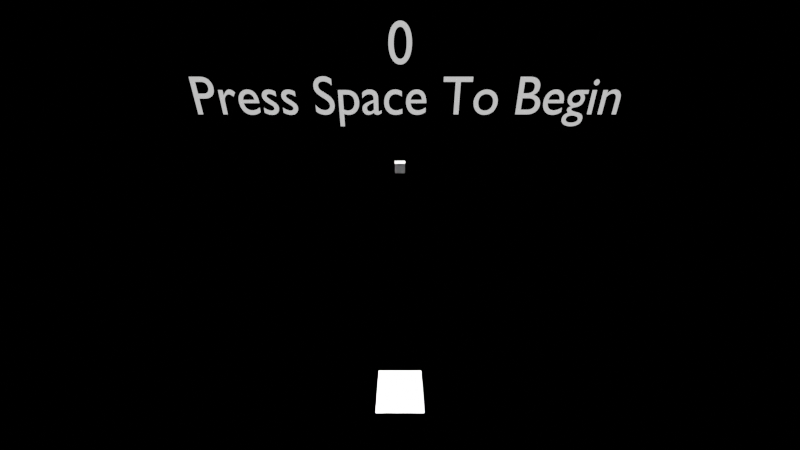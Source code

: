 # Source: CUBE_INVADERS.blend  (saved by Blender 3.0.42; exported with 4.5.12 LTS)
import bpy
from mathutils import Matrix  # noqa: F401  (used for matrix-valued properties, if any)

bpy.ops.wm.read_factory_settings(use_empty=True)
scene = bpy.context.scene
scene.name = 'Scene'

# ---- collections
col_cube_invaders = bpy.data.collections.new('Cube_Invaders'); scene.collection.children.link(col_cube_invaders)
col_walls = bpy.data.collections.new('Walls'); col_cube_invaders.children.link(col_walls)
col_lights_camera = bpy.data.collections.new('Lights_camera'); col_cube_invaders.children.link(col_lights_camera)
col_player_turret = bpy.data.collections.new('Player_Turret'); col_cube_invaders.children.link(col_player_turret)
col_text = bpy.data.collections.new('Text'); col_cube_invaders.children.link(col_text)
col_enemy = bpy.data.collections.new('Enemy'); col_cube_invaders.children.link(col_enemy)

# ---- materials (node trees are filled in below, after node groups)
mat_material = bpy.data.materials.new('Material')
mat_material.alpha_threshold = 0.0
mat_material.use_transparent_shadow = False
mat_material.line_color = (0.0, 0.0, 0.0, 1.0)
mat_score = bpy.data.materials.new('Score')
mat_score.use_transparent_shadow = False
mat_score_001 = bpy.data.materials.new('Score.001')
mat_score_001.use_transparent_shadow = False
mat_material_001 = bpy.data.materials.new('Material.001')
mat_material_001.alpha_threshold = 0.0
mat_material_001.use_transparent_shadow = False
mat_material_001.line_color = (0.0, 0.0, 0.0, 1.0)

# ---- material node trees
mat_material.use_nodes = True; mat_material.node_tree.nodes.clear()
_N = mat_material.node_tree.nodes; _L = mat_material.node_tree.links
n0 = _N.new('ShaderNodeOutputMaterial'); n0.name = 'Material Output'; n0.location = (300, 300)
n1 = _N.new('ShaderNodeBsdfPrincipled'); n1.name = 'Principled BSDF'; n1.location = (10, 300)
n1.distribution = 'GGX'
n1.subsurface_method = 'RANDOM_WALK_SKIN'
n1.inputs[2].default_value = 0.4
n1.inputs[3].default_value = 1.45
n1.inputs[27].default_value = (0.0, 0.0, 0.0, 1.0)
n1.inputs[28].default_value = 1.0
_L.new(n1.outputs[0], n0.inputs[0])
n0.is_active_output = True
mat_score.use_nodes = True; mat_score.node_tree.nodes.clear()
_N = mat_score.node_tree.nodes; _L = mat_score.node_tree.links
n0 = _N.new('ShaderNodeBsdfPrincipled'); n0.name = 'Principled BSDF'; n0.location = (10, 300)
n0.distribution = 'GGX'
n0.subsurface_method = 'RANDOM_WALK_SKIN'
n0.inputs[3].default_value = 1.45
n0.inputs[27].default_value = (0.6619, 0.6619, 0.6619, 1.0)
n0.inputs[28].default_value = 1.0
n1 = _N.new('ShaderNodeOutputMaterial'); n1.name = 'Material Output'; n1.location = (300, 300)
_L.new(n0.outputs[0], n1.inputs[0])
n1.is_active_output = True
mat_score_001.use_nodes = True; mat_score_001.node_tree.nodes.clear()
_N = mat_score_001.node_tree.nodes; _L = mat_score_001.node_tree.links
n0 = _N.new('ShaderNodeBsdfPrincipled'); n0.name = 'Principled BSDF'; n0.location = (10, 300)
n0.distribution = 'GGX'
n0.subsurface_method = 'RANDOM_WALK_SKIN'
n0.inputs[3].default_value = 1.45
n0.inputs[27].default_value = (0.6619, 0.6619, 0.6619, 1.0)
n0.inputs[28].default_value = 1.0
n1 = _N.new('ShaderNodeOutputMaterial'); n1.name = 'Material Output'; n1.location = (300, 300)
_L.new(n0.outputs[0], n1.inputs[0])
n1.is_active_output = True
mat_material_001.use_nodes = True; mat_material_001.node_tree.nodes.clear()
_N = mat_material_001.node_tree.nodes; _L = mat_material_001.node_tree.links
n0 = _N.new('ShaderNodeOutputMaterial'); n0.name = 'Material Output'; n0.location = (300, 300)
n1 = _N.new('ShaderNodeBsdfPrincipled'); n1.name = 'Principled BSDF'; n1.location = (10, 300)
n1.distribution = 'GGX'
n1.subsurface_method = 'RANDOM_WALK_SKIN'
n1.inputs[2].default_value = 0.4
n1.inputs[3].default_value = 1.45
n1.inputs[27].default_value = (0.0, 0.0, 0.0, 1.0)
n1.inputs[28].default_value = 1.0
_L.new(n1.outputs[0], n0.inputs[0])
n0.is_active_output = True

# ---- world
world_world = bpy.data.worlds.new('World'); scene.world = world_world
world_world.use_nodes = True; world_world.node_tree.nodes.clear()
_N = world_world.node_tree.nodes; _L = world_world.node_tree.links
n0 = _N.new('ShaderNodeOutputWorld'); n0.name = 'World Output'; n0.location = (300, 300)
n1 = _N.new('ShaderNodeBackground'); n1.name = 'Background'; n1.location = (10, 300)
n1.inputs[1].default_value = 0.2
n2 = _N.new('ShaderNodeRGB'); n2.name = 'RGB'; n2.location = (-180, 278)
n2.outputs[0].default_value = (0.0, 0.0, 0.0, 1.0)
_L.new(n1.outputs[0], n0.inputs[0])
_L.new(n2.outputs[0], n1.inputs[0])
n0.is_active_output = True
world_world.color = (0.05088, 0.05088, 0.05088)
world_world.use_sun_shadow = False
world_world.sun_shadow_jitter_overblur = 0.0

# ---- cameras
cam_camera = bpy.data.cameras.new('Camera')
cam_camera.clip_end = 100.0
cam_camera.lens = 13.0
cam_camera.ortho_scale = 7.314

# ---- lights
light_light = bpy.data.lights.new('Light', 'SUN')
light_light.transmission_factor = 0.0
light_light.angle = 0.1993
light_light.energy = 100.0
light_light.shadow_soft_size = 31.73
light_light.shadow_cascade_max_distance = 1000.0

# ---- meshes
me_cube_009 = bpy.data.meshes.new('Cube.009')
me_cube_009.from_pydata([(-1.0, -1.0, -1.0), (-1.0, -1.0, 1.0), (-1.0, 1.0, -1.0), (-1.0, 1.0, 1.0), (1.0, -1.0, -1.0), (1.0, -1.0, 1.0), (1.0, 1.0, -1.0), (1.0, 1.0, 1.0)], [], [(0, 1, 3, 2), (2, 3, 7, 6), (6, 7, 5, 4), (4, 5, 1, 0), (2, 6, 4, 0), (7, 3, 1, 5)])
_uv = me_cube_009.uv_layers.new(name='UVMap')
_uv.uv.foreach_set('vector', [0.375, 0.0, 0.625, 0.0, 0.625, 0.25, 0.375, 0.25, 0.375, 0.25, 0.625, 0.25, 0.625, 0.5, 0.375, 0.5, 0.375, 0.5, 0.625, 0.5, 0.625, 0.75, 0.375, 0.75, 0.375, 0.75, 0.625, 0.75, 0.625, 1.0, 0.375, 1.0, 0.125, 0.5, 0.375, 0.5, 0.375, 0.75, 0.125, 0.75, 0.625, 0.5, 0.875, 0.5, 0.875, 0.75, 0.625, 0.75])
me_cube_009.use_remesh_fix_poles = True
me_cube_009.use_remesh_preserve_attributes = False
me_cube_009.update()
me_cube_005 = bpy.data.meshes.new('Cube.005')
me_cube_005.from_pydata([(-1.0, -1.0, -1.0), (-1.0, -1.0, 1.0), (-1.0, 1.0, -1.0), (-1.0, 1.0, 1.0), (1.0, -1.0, -1.0), (1.0, -1.0, 1.0), (1.0, 1.0, -1.0), (1.0, 1.0, 1.0)], [], [(0, 1, 3, 2), (2, 3, 7, 6), (6, 7, 5, 4), (4, 5, 1, 0), (2, 6, 4, 0), (7, 3, 1, 5)])
_uv = me_cube_005.uv_layers.new(name='UVMap')
_uv.uv.foreach_set('vector', [0.375, 0.0, 0.625, 0.0, 0.625, 0.25, 0.375, 0.25, 0.375, 0.25, 0.625, 0.25, 0.625, 0.5, 0.375, 0.5, 0.375, 0.5, 0.625, 0.5, 0.625, 0.75, 0.375, 0.75, 0.375, 0.75, 0.625, 0.75, 0.625, 1.0, 0.375, 1.0, 0.125, 0.5, 0.375, 0.5, 0.375, 0.75, 0.125, 0.75, 0.625, 0.5, 0.875, 0.5, 0.875, 0.75, 0.625, 0.75])
me_cube_005.use_remesh_fix_poles = True
me_cube_005.use_remesh_preserve_attributes = False
me_cube_005.update()
me_cube_008 = bpy.data.meshes.new('Cube.008')
me_cube_008.from_pydata([(-1.0, -1.0, -1.0), (-1.0, -1.0, 1.0), (-1.0, 1.0, -1.0), (-1.0, 1.0, 1.0), (1.0, -1.0, -1.0), (1.0, -1.0, 1.0), (1.0, 1.0, -1.0), (1.0, 1.0, 1.0)], [], [(0, 1, 3, 2), (2, 3, 7, 6), (6, 7, 5, 4), (4, 5, 1, 0), (2, 6, 4, 0), (7, 3, 1, 5)])
_uv = me_cube_008.uv_layers.new(name='UVMap')
_uv.uv.foreach_set('vector', [0.375, 0.0, 0.625, 0.0, 0.625, 0.25, 0.375, 0.25, 0.375, 0.25, 0.625, 0.25, 0.625, 0.5, 0.375, 0.5, 0.375, 0.5, 0.625, 0.5, 0.625, 0.75, 0.375, 0.75, 0.375, 0.75, 0.625, 0.75, 0.625, 1.0, 0.375, 1.0, 0.125, 0.5, 0.375, 0.5, 0.375, 0.75, 0.125, 0.75, 0.625, 0.5, 0.875, 0.5, 0.875, 0.75, 0.625, 0.75])
me_cube_008.use_remesh_fix_poles = True
me_cube_008.use_remesh_preserve_attributes = False
me_cube_008.update()
me_cube_007 = bpy.data.meshes.new('Cube.007')
me_cube_007.from_pydata([(-1.0, -1.0, -1.0), (-1.0, -1.0, 1.0), (-1.0, 1.0, -1.0), (-1.0, 1.0, 1.0), (1.0, -1.0, -1.0), (1.0, -1.0, 1.0), (1.0, 1.0, -1.0), (1.0, 1.0, 1.0)], [], [(0, 1, 3, 2), (2, 3, 7, 6), (6, 7, 5, 4), (4, 5, 1, 0), (2, 6, 4, 0), (7, 3, 1, 5)])
_uv = me_cube_007.uv_layers.new(name='UVMap')
_uv.uv.foreach_set('vector', [0.375, 0.0, 0.625, 0.0, 0.625, 0.25, 0.375, 0.25, 0.375, 0.25, 0.625, 0.25, 0.625, 0.5, 0.375, 0.5, 0.375, 0.5, 0.625, 0.5, 0.625, 0.75, 0.375, 0.75, 0.375, 0.75, 0.625, 0.75, 0.625, 1.0, 0.375, 1.0, 0.125, 0.5, 0.375, 0.5, 0.375, 0.75, 0.125, 0.75, 0.625, 0.5, 0.875, 0.5, 0.875, 0.75, 0.625, 0.75])
me_cube_007.use_remesh_fix_poles = True
me_cube_007.use_remesh_preserve_attributes = False
me_cube_007.update()
me_cube = bpy.data.meshes.new('Cube')
me_cube.from_pydata([(1.0, 1.0, 1.0), (1.0, 1.0, -1.0), (1.0, -1.0, 1.0), (1.0, -1.0, -1.0), (-1.0, 1.0, 1.0), (-1.0, 1.0, -1.0), (-1.0, -1.0, 1.0), (-1.0, -1.0, -1.0)], [], [(0, 4, 6, 2), (3, 2, 6, 7), (7, 6, 4, 5), (5, 1, 3, 7), (1, 0, 2, 3), (5, 4, 0, 1)])
_uv = me_cube.uv_layers.new(name='UVMap')
_uv.uv.foreach_set('vector', [0.625, 0.5, 0.875, 0.5, 0.875, 0.75, 0.625, 0.75, 0.375, 0.75, 0.625, 0.75, 0.625, 1.0, 0.375, 1.0, 0.375, 0.0, 0.625, 0.0, 0.625, 0.25, 0.375, 0.25, 0.125, 0.5, 0.375, 0.5, 0.375, 0.75, 0.125, 0.75, 0.375, 0.5, 0.625, 0.5, 0.625, 0.75, 0.375, 0.75, 0.375, 0.25, 0.625, 0.25, 0.625, 0.5, 0.375, 0.5])
me_cube.materials.append(mat_material)
me_cube.use_remesh_preserve_volume = False
me_cube.use_remesh_preserve_attributes = False
me_cube.use_mirror_vertex_groups = False
me_cube.update()
me_cube_001 = bpy.data.meshes.new('Cube.001')
me_cube_001.from_pydata([(-1.0, -1.0, -1.0), (-1.0, -1.0, 1.0), (-1.0, 1.0, -1.0), (-1.0, 1.0, 1.0), (1.0, -1.0, -1.0), (1.0, -1.0, 1.0), (1.0, 1.0, -1.0), (1.0, 1.0, 1.0)], [], [(0, 1, 3, 2), (2, 3, 7, 6), (6, 7, 5, 4), (4, 5, 1, 0), (2, 6, 4, 0), (7, 3, 1, 5)])
_uv = me_cube_001.uv_layers.new(name='UVMap')
_uv.uv.foreach_set('vector', [0.375, 0.0, 0.625, 0.0, 0.625, 0.25, 0.375, 0.25, 0.375, 0.25, 0.625, 0.25, 0.625, 0.5, 0.375, 0.5, 0.375, 0.5, 0.625, 0.5, 0.625, 0.75, 0.375, 0.75, 0.375, 0.75, 0.625, 0.75, 0.625, 1.0, 0.375, 1.0, 0.125, 0.5, 0.375, 0.5, 0.375, 0.75, 0.125, 0.75, 0.625, 0.5, 0.875, 0.5, 0.875, 0.75, 0.625, 0.75])
me_cube_001.use_remesh_fix_poles = True
me_cube_001.use_remesh_preserve_attributes = False
me_cube_001.update()
me_cube_004 = bpy.data.meshes.new('Cube.004')
me_cube_004.from_pydata([(1.0, 1.0, 1.0), (1.0, 1.0, -1.0), (1.0, -1.0, 1.0), (1.0, -1.0, -1.0), (-1.0, 1.0, 1.0), (-1.0, 1.0, -1.0), (-1.0, -1.0, 1.0), (-1.0, -1.0, -1.0)], [], [(0, 4, 6, 2), (3, 2, 6, 7), (7, 6, 4, 5), (5, 1, 3, 7), (1, 0, 2, 3), (5, 4, 0, 1)])
_uv = me_cube_004.uv_layers.new(name='UVMap')
_uv.uv.foreach_set('vector', [0.625, 0.5, 0.875, 0.5, 0.875, 0.75, 0.625, 0.75, 0.375, 0.75, 0.625, 0.75, 0.625, 1.0, 0.375, 1.0, 0.375, 0.0, 0.625, 0.0, 0.625, 0.25, 0.375, 0.25, 0.125, 0.5, 0.375, 0.5, 0.375, 0.75, 0.125, 0.75, 0.375, 0.5, 0.625, 0.5, 0.625, 0.75, 0.375, 0.75, 0.375, 0.25, 0.625, 0.25, 0.625, 0.5, 0.375, 0.5])
me_cube_004.materials.append(mat_material_001)
me_cube_004.use_remesh_preserve_volume = False
me_cube_004.use_remesh_preserve_attributes = False
me_cube_004.use_mirror_vertex_groups = False
me_cube_004.update()
me_cube_002 = bpy.data.meshes.new('Cube.002')
me_cube_002.from_pydata([(-1.0, -1.0, -1.0), (-1.0, -1.0, 1.0), (-1.0, 1.0, -1.0), (-1.0, 1.0, 1.0), (1.0, -1.0, -1.0), (1.0, -1.0, 1.0), (1.0, 1.0, -1.0), (1.0, 1.0, 1.0)], [], [(0, 1, 3, 2), (2, 3, 7, 6), (6, 7, 5, 4), (4, 5, 1, 0), (2, 6, 4, 0), (7, 3, 1, 5)])
_uv = me_cube_002.uv_layers.new(name='UVMap')
_uv.uv.foreach_set('vector', [0.375, 0.0, 0.625, 0.0, 0.625, 0.25, 0.375, 0.25, 0.375, 0.25, 0.625, 0.25, 0.625, 0.5, 0.375, 0.5, 0.375, 0.5, 0.625, 0.5, 0.625, 0.75, 0.375, 0.75, 0.375, 0.75, 0.625, 0.75, 0.625, 1.0, 0.375, 1.0, 0.125, 0.5, 0.375, 0.5, 0.375, 0.75, 0.125, 0.75, 0.625, 0.5, 0.875, 0.5, 0.875, 0.75, 0.625, 0.75])
me_cube_002.use_remesh_fix_poles = True
me_cube_002.use_remesh_preserve_attributes = False
me_cube_002.update()

# ---- curves / text
txt_text = bpy.data.curves.new('Text', 'FONT')
txt_text.dimensions = '2D'
txt_text.body = '0'
txt_text.materials.append(mat_score)
txt_text.align_x = 'CENTER'
txt_text.size = 6.35
txt_text_001 = bpy.data.curves.new('Text.001', 'FONT')
txt_text_001.dimensions = '2D'
txt_text_001.body = 'Press Space To Begin'
txt_text_001.materials.append(mat_score_001)
txt_text_001.align_x = 'CENTER'
txt_text_001.size = 6.35

# ---- objects
ob_bottomwall = bpy.data.objects.new('BottomWall', me_cube_009)
ob_leftwall = bpy.data.objects.new('LeftWall', me_cube_005)
ob_topwall = bpy.data.objects.new('TopWall', me_cube_008)
ob_rightwall = bpy.data.objects.new('Rightwall', me_cube_007)
ob_light = bpy.data.objects.new('Light', light_light)
ob_camera = bpy.data.objects.new('Camera', cam_camera)
ob_player = bpy.data.objects.new('Player', me_cube)
ob_playerbullet = bpy.data.objects.new('PlayerBullet', me_cube_001)
ob_score = bpy.data.objects.new('SCORE', txt_text)
ob_instructions = bpy.data.objects.new('Instructions', txt_text_001)
ob_invader = bpy.data.objects.new('Invader', me_cube_004)
ob_invaderbullet = bpy.data.objects.new('InvaderBullet', me_cube_002)
ob_spawner = bpy.data.objects.new('SPAWNER', None)

# ---- transforms, parenting, visibility, modifiers, constraints
ob_bottomwall.location = (0.0, -11.2, 0.0)
ob_bottomwall.scale = (40.0, 2.0, 1.005)
ob_bottomwall.hide_render = True
ob_leftwall.location = (-19.56, 97.58, 0.0)
ob_leftwall.scale = (1.595, 100.0, 1.005)
ob_leftwall.hide_render = True
ob_topwall.location = (0.0, 92.4, 0.0)
ob_topwall.scale = (40.0, 2.0, 1.005)
ob_topwall.hide_render = True
ob_rightwall.location = (18.97, 97.58, 0.0)
ob_rightwall.scale = (1.595, 100.0, 1.005)
ob_rightwall.hide_render = True
ob_light.location = (0.03291, 1.005, 5.904)
ob_light.rotation_euler = (0.6503, 0.05522, 1.866)
ob_light.lock_rotations_4d = False
ob_light.empty_display_type = 'ARROWS'
ob_light.color = (0.0, 0.0, 0.0, 0.0)
ob_light.lineart.crease_threshold = 0.0
ob_camera.location = (0.0, -8.786, 12.89)
ob_camera.rotation_euler = (1.156, 0.0, 0.0)
ob_camera.lock_rotations_4d = False
ob_camera.empty_display_type = 'ARROWS'
ob_camera.color = (0.0, 0.0, 0.0, 0.0)
ob_camera.display_type = 'WIRE'
ob_camera.lineart.crease_threshold = 0.0
ob_player.location = (0.0, 0.0, 0.0)
ob_player.lock_rotations_4d = False
ob_player.empty_display_type = 'ARROWS'
ob_player.lineart.crease_threshold = 0.0
ob_playerbullet.location = (0.0, 0.0, 0.0)
ob_playerbullet.scale = (0.25, 0.25, 0.25)
ob_score.location = (0.02333, 31.19, 16.65)
ob_score.rotation_euler = (1.571, 0.0, 0.0)
ob_instructions.location = (0.9014, 31.19, 10.93)
ob_instructions.rotation_euler = (1.571, 0.0, 0.0)
ob_invader.location = (0.0, 49.63, 0.0)
ob_invader.lock_rotations_4d = False
ob_invader.empty_display_type = 'ARROWS'
ob_invader.lineart.crease_threshold = 0.0
ob_invaderbullet.location = (0.0, 0.0, 0.0)
ob_invaderbullet.scale = (0.25, 0.25, 0.25)
ob_spawner.location = (0.0, 83.76, 0.0)
ob_spawner.empty_display_type = 'CIRCLE'
ob_spawner.hide_render = True

# ---- collection membership
col_walls.objects.link(ob_bottomwall)
col_walls.objects.link(ob_leftwall)
col_walls.objects.link(ob_topwall)
col_walls.objects.link(ob_rightwall)
col_lights_camera.objects.link(ob_light)
col_lights_camera.objects.link(ob_camera)
col_player_turret.objects.link(ob_player)
col_player_turret.objects.link(ob_playerbullet)
col_text.objects.link(ob_score)
col_text.objects.link(ob_instructions)
col_enemy.objects.link(ob_invader)
col_enemy.objects.link(ob_invaderbullet)
col_enemy.objects.link(ob_spawner)

# ---- scene / render settings (as saved in the file)
scene.camera = ob_camera
scene.frame_start = 1; scene.frame_end = 250; scene.frame_set(2)
scene.render.engine = 'BLENDER_EEVEE_NEXT'
scene.cycles.sampling_pattern = 'TABULATED_SOBOL'
scene.cycles.use_light_tree = False
scene.view_settings.view_transform = 'Filmic'
bpy.context.view_layer.update()
